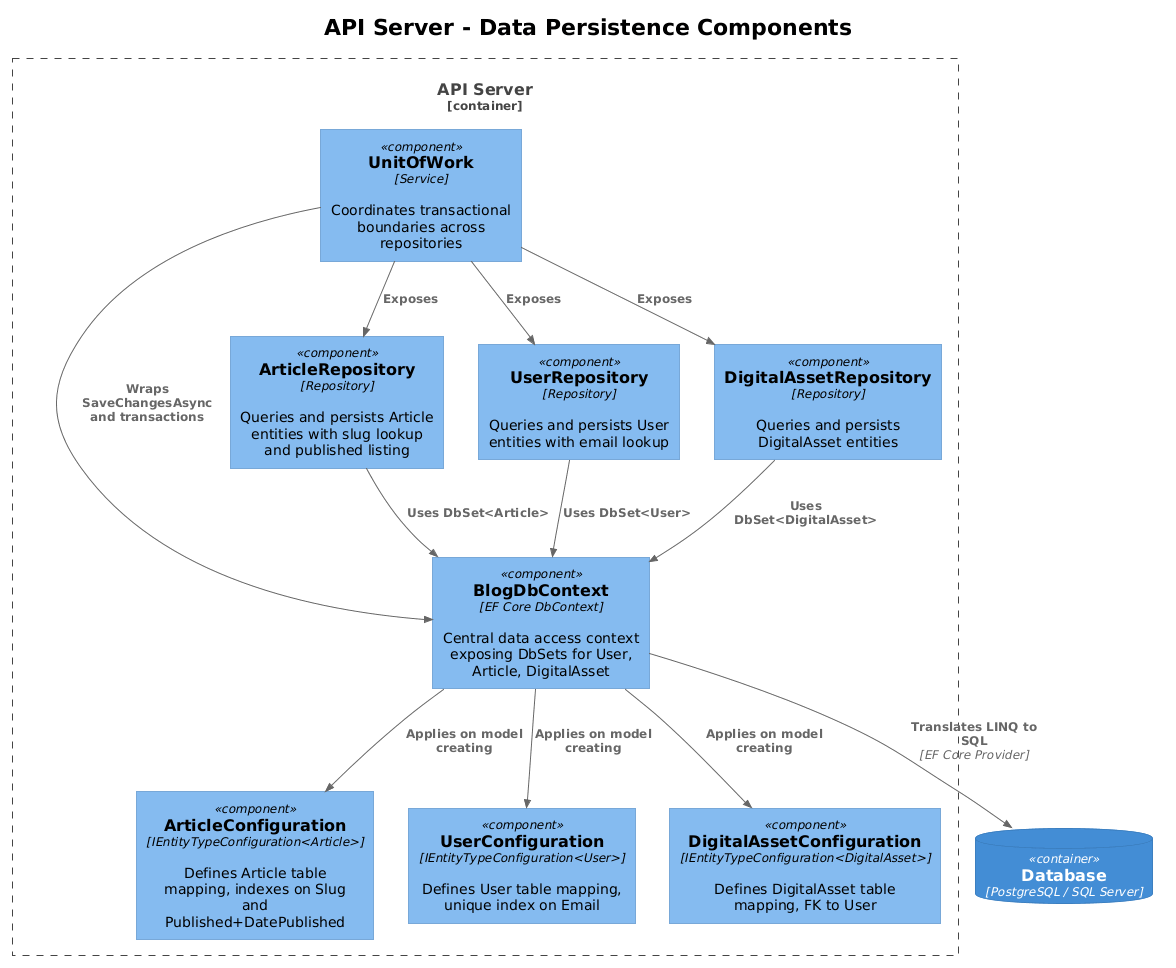

The diagram above was rendered by PlantUML. Its source (embedded in the PNG):
@startuml
!theme plain
!include <C4/C4_Component>

title API Server - Data Persistence Components

Container_Boundary(api, "API Server") {
    Component(ctx, "BlogDbContext", "EF Core DbContext", "Central data access context exposing DbSets for User, Article, DigitalAsset")
    Component(uow, "UnitOfWork", "Service", "Coordinates transactional boundaries across repositories")

    Component(articleConfig, "ArticleConfiguration", "IEntityTypeConfiguration<Article>", "Defines Article table mapping, indexes on Slug and Published+DatePublished")
    Component(userConfig, "UserConfiguration", "IEntityTypeConfiguration<User>", "Defines User table mapping, unique index on Email")
    Component(assetConfig, "DigitalAssetConfiguration", "IEntityTypeConfiguration<DigitalAsset>", "Defines DigitalAsset table mapping, FK to User")

    Component(articleRepo, "ArticleRepository", "Repository", "Queries and persists Article entities with slug lookup and published listing")
    Component(userRepo, "UserRepository", "Repository", "Queries and persists User entities with email lookup")
    Component(assetRepo, "DigitalAssetRepository", "Repository", "Queries and persists DigitalAsset entities")
}

ContainerDb(db, "Database", "PostgreSQL / SQL Server")

Rel(uow, ctx, "Wraps SaveChangesAsync\nand transactions")
Rel(uow, articleRepo, "Exposes")
Rel(uow, userRepo, "Exposes")
Rel(uow, assetRepo, "Exposes")

Rel(articleRepo, ctx, "Uses DbSet<Article>")
Rel(userRepo, ctx, "Uses DbSet<User>")
Rel(assetRepo, ctx, "Uses DbSet<DigitalAsset>")

Rel(ctx, articleConfig, "Applies on model creating")
Rel(ctx, userConfig, "Applies on model creating")
Rel(ctx, assetConfig, "Applies on model creating")

Rel(ctx, db, "Translates LINQ to SQL", "EF Core Provider")
@enduml